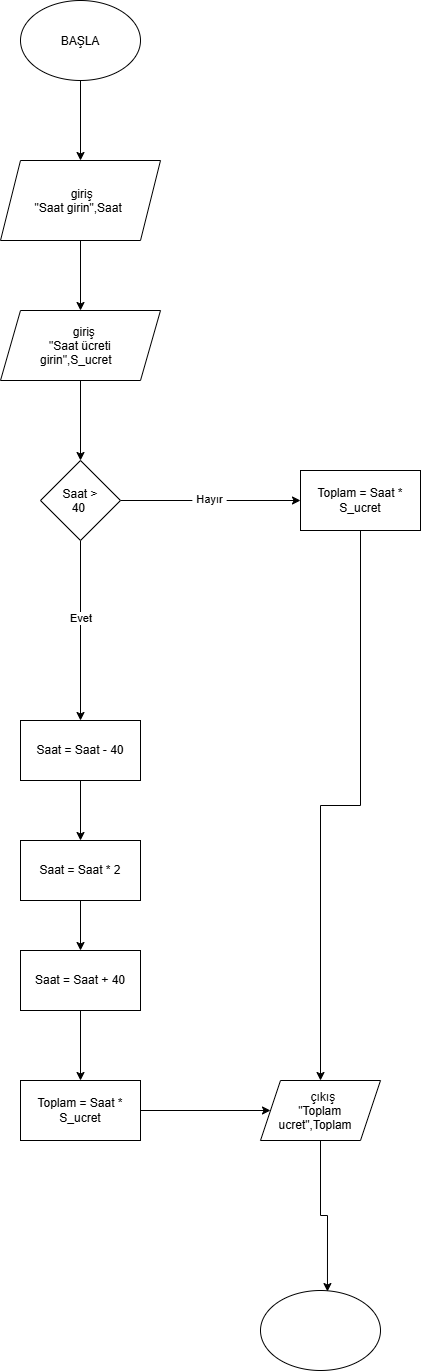

The diagram above was exported from draw.io. Its source (the exported page's mxGraphModel, read from the mxfile embedded in the PNG):
<mxGraphModel dx="934" dy="597" grid="1" gridSize="10" guides="1" tooltips="1" connect="1" arrows="1" fold="1" page="1" pageScale="1" pageWidth="827" pageHeight="1169" math="0" shadow="0">
  <root>
    <mxCell id="0" />
    <mxCell id="1" parent="0" />
    <mxCell id="X_0iIFzaJZeSuA8J0quW-2" edge="1" parent="1" source="X_0iIFzaJZeSuA8J0quW-1" style="edgeStyle=orthogonalEdgeStyle;rounded=0;orthogonalLoop=1;jettySize=auto;html=1;exitX=0.5;exitY=1;exitDx=0;exitDy=0;defaultLabelBackgroundColor=page;labelPadding=0 4;" target="X_0iIFzaJZeSuA8J0quW-3">
      <mxGeometry relative="1" as="geometry">
        <mxPoint x="370" y="190" as="targetPoint" />
      </mxGeometry>
    </mxCell>
    <mxCell id="X_0iIFzaJZeSuA8J0quW-1" parent="1" style="ellipse;whiteSpace=wrap;html=1;shapeInside=1;" value="BAŞLA" vertex="1">
      <mxGeometry height="80" width="120" x="310" as="geometry" />
    </mxCell>
    <mxCell id="X_0iIFzaJZeSuA8J0quW-6" edge="1" parent="1" source="X_0iIFzaJZeSuA8J0quW-3" style="edgeStyle=orthogonalEdgeStyle;rounded=0;orthogonalLoop=1;jettySize=auto;html=1;exitX=0.5;exitY=1;exitDx=0;exitDy=0;defaultLabelBackgroundColor=page;labelPadding=0 4;" target="X_0iIFzaJZeSuA8J0quW-4">
      <mxGeometry relative="1" as="geometry" />
    </mxCell>
    <mxCell id="X_0iIFzaJZeSuA8J0quW-3" parent="1" style="shape=parallelogram;perimeter=parallelogramPerimeter;whiteSpace=wrap;html=1;shapeInside=1;fixedSize=1;" value="giriş&lt;div&gt;&quot;Saat girin&quot;,Saat&lt;/div&gt;" vertex="1">
      <mxGeometry height="80" width="160" x="290" y="160" as="geometry" />
    </mxCell>
    <mxCell id="X_0iIFzaJZeSuA8J0quW-7" edge="1" parent="1" source="X_0iIFzaJZeSuA8J0quW-4" style="edgeStyle=orthogonalEdgeStyle;rounded=0;orthogonalLoop=1;jettySize=auto;html=1;exitX=0.5;exitY=1;exitDx=0;exitDy=0;defaultLabelBackgroundColor=page;labelPadding=0 4;" target="X_0iIFzaJZeSuA8J0quW-5">
      <mxGeometry relative="1" as="geometry" />
    </mxCell>
    <mxCell id="X_0iIFzaJZeSuA8J0quW-4" parent="1" style="shape=parallelogram;perimeter=parallelogramPerimeter;whiteSpace=wrap;html=1;shapeInside=1;fixedSize=1;" value="giriş&lt;div&gt;&quot;Saat ücreti girin&quot;,S_ucret&lt;/div&gt;" vertex="1">
      <mxGeometry height="70" width="160" x="290" y="310" as="geometry" />
    </mxCell>
    <mxCell id="X_0iIFzaJZeSuA8J0quW-8" edge="1" parent="1" source="X_0iIFzaJZeSuA8J0quW-5" style="edgeStyle=orthogonalEdgeStyle;rounded=0;orthogonalLoop=1;jettySize=auto;html=1;exitX=1;exitY=0.5;exitDx=0;exitDy=0;defaultLabelBackgroundColor=page;labelPadding=0 4;">
      <mxGeometry relative="1" as="geometry">
        <mxPoint x="590" y="500" as="targetPoint" />
      </mxGeometry>
    </mxCell>
    <mxCell id="X_0iIFzaJZeSuA8J0quW-9" connectable="0" parent="X_0iIFzaJZeSuA8J0quW-8" style="edgeLabel;html=1;align=center;verticalAlign=middle;resizable=0;points=[];inheritText=1;defaultLabelBackgroundColor=page;labelPadding=0 4;" value="Hayır" vertex="1">
      <mxGeometry relative="1" x="-0.0222" y="2" as="geometry">
        <mxPoint as="offset" />
      </mxGeometry>
    </mxCell>
    <mxCell id="X_0iIFzaJZeSuA8J0quW-10" edge="1" parent="1" source="X_0iIFzaJZeSuA8J0quW-5" style="edgeStyle=orthogonalEdgeStyle;rounded=0;orthogonalLoop=1;jettySize=auto;html=1;exitX=0.5;exitY=1;exitDx=0;exitDy=0;defaultLabelBackgroundColor=page;labelPadding=0 4;">
      <mxGeometry relative="1" as="geometry">
        <mxPoint x="370" y="720" as="targetPoint" />
      </mxGeometry>
    </mxCell>
    <mxCell id="X_0iIFzaJZeSuA8J0quW-11" connectable="0" parent="X_0iIFzaJZeSuA8J0quW-10" style="edgeLabel;html=1;align=center;verticalAlign=middle;resizable=0;points=[];inheritText=1;defaultLabelBackgroundColor=page;labelPadding=0 4;" value="Evet&amp;nbsp;" vertex="1">
      <mxGeometry relative="1" x="-0.1444" y="1" as="geometry">
        <mxPoint as="offset" />
      </mxGeometry>
    </mxCell>
    <mxCell id="X_0iIFzaJZeSuA8J0quW-5" parent="1" style="rhombus;whiteSpace=wrap;html=1;shapeInside=1;" value="Saat &amp;gt; 40&amp;nbsp;" vertex="1">
      <mxGeometry height="80" width="80" x="330" y="460" as="geometry" />
    </mxCell>
    <mxCell id="X_0iIFzaJZeSuA8J0quW-22" edge="1" parent="1" source="X_0iIFzaJZeSuA8J0quW-12" style="edgeStyle=orthogonalEdgeStyle;rounded=0;orthogonalLoop=1;jettySize=auto;html=1;exitX=0.5;exitY=1;exitDx=0;exitDy=0;entryX=0.5;entryY=0;entryDx=0;entryDy=0;defaultLabelBackgroundColor=page;labelPadding=0 4;" target="X_0iIFzaJZeSuA8J0quW-20">
      <mxGeometry relative="1" as="geometry" />
    </mxCell>
    <mxCell id="X_0iIFzaJZeSuA8J0quW-12" parent="1" style="rounded=0;whiteSpace=wrap;html=1;" value="Toplam = Saat * S_ucret" vertex="1">
      <mxGeometry height="60" width="120" x="590" y="470" as="geometry" />
    </mxCell>
    <mxCell id="X_0iIFzaJZeSuA8J0quW-15" edge="1" parent="1" source="X_0iIFzaJZeSuA8J0quW-13" style="edgeStyle=orthogonalEdgeStyle;rounded=0;orthogonalLoop=1;jettySize=auto;html=1;exitX=0.5;exitY=1;exitDx=0;exitDy=0;entryX=0.5;entryY=0;entryDx=0;entryDy=0;defaultLabelBackgroundColor=page;labelPadding=0 4;" target="X_0iIFzaJZeSuA8J0quW-14">
      <mxGeometry relative="1" as="geometry" />
    </mxCell>
    <mxCell id="X_0iIFzaJZeSuA8J0quW-13" parent="1" style="rounded=0;whiteSpace=wrap;html=1;" value="Saat = Saat - 40" vertex="1">
      <mxGeometry height="60" width="120" x="310" y="720" as="geometry" />
    </mxCell>
    <mxCell id="X_0iIFzaJZeSuA8J0quW-16" edge="1" parent="1" source="X_0iIFzaJZeSuA8J0quW-14" style="edgeStyle=orthogonalEdgeStyle;rounded=0;orthogonalLoop=1;jettySize=auto;html=1;exitX=0.5;exitY=1;exitDx=0;exitDy=0;defaultLabelBackgroundColor=page;labelPadding=0 4;" target="X_0iIFzaJZeSuA8J0quW-17">
      <mxGeometry relative="1" as="geometry">
        <mxPoint x="370" y="980" as="targetPoint" />
      </mxGeometry>
    </mxCell>
    <mxCell id="X_0iIFzaJZeSuA8J0quW-14" parent="1" style="rounded=0;whiteSpace=wrap;html=1;" value="Saat = Saat * 2" vertex="1">
      <mxGeometry height="60" width="120" x="310" y="840" as="geometry" />
    </mxCell>
    <mxCell id="X_0iIFzaJZeSuA8J0quW-19" edge="1" parent="1" source="X_0iIFzaJZeSuA8J0quW-17" style="edgeStyle=orthogonalEdgeStyle;rounded=0;orthogonalLoop=1;jettySize=auto;html=1;exitX=0.5;exitY=1;exitDx=0;exitDy=0;entryX=0.5;entryY=0;entryDx=0;entryDy=0;defaultLabelBackgroundColor=page;labelPadding=0 4;" target="X_0iIFzaJZeSuA8J0quW-18">
      <mxGeometry relative="1" as="geometry" />
    </mxCell>
    <mxCell id="X_0iIFzaJZeSuA8J0quW-17" parent="1" style="rounded=0;whiteSpace=wrap;html=1;" value="Saat = Saat + 40" vertex="1">
      <mxGeometry height="60" width="120" x="310" y="950" as="geometry" />
    </mxCell>
    <mxCell id="X_0iIFzaJZeSuA8J0quW-21" edge="1" parent="1" source="X_0iIFzaJZeSuA8J0quW-18" style="edgeStyle=orthogonalEdgeStyle;rounded=0;orthogonalLoop=1;jettySize=auto;html=1;exitX=1;exitY=0.5;exitDx=0;exitDy=0;entryX=0;entryY=0.5;entryDx=0;entryDy=0;defaultLabelBackgroundColor=page;labelPadding=0 4;" target="X_0iIFzaJZeSuA8J0quW-20">
      <mxGeometry relative="1" as="geometry" />
    </mxCell>
    <mxCell id="X_0iIFzaJZeSuA8J0quW-18" parent="1" style="rounded=0;whiteSpace=wrap;html=1;" value="Toplam = Saat * S_ucret" vertex="1">
      <mxGeometry height="60" width="120" x="310" y="1080" as="geometry" />
    </mxCell>
    <mxCell id="X_0iIFzaJZeSuA8J0quW-20" parent="1" style="shape=parallelogram;perimeter=parallelogramPerimeter;whiteSpace=wrap;html=1;shapeInside=1;fixedSize=1;" value="çıkış&amp;nbsp;&lt;div&gt;&quot;Toplam ucret&quot;,Toplam&lt;/div&gt;" vertex="1">
      <mxGeometry height="60" width="120" x="550" y="1080" as="geometry" />
    </mxCell>
    <mxCell id="X_0iIFzaJZeSuA8J0quW-23" parent="1" style="ellipse;whiteSpace=wrap;html=1;shapeInside=1;" value="" vertex="1">
      <mxGeometry height="80" width="120" x="550" y="1290" as="geometry" />
    </mxCell>
    <mxCell id="X_0iIFzaJZeSuA8J0quW-24" edge="1" parent="1" source="X_0iIFzaJZeSuA8J0quW-20" style="edgeStyle=orthogonalEdgeStyle;rounded=0;orthogonalLoop=1;jettySize=auto;html=1;exitX=0.5;exitY=1;exitDx=0;exitDy=0;entryX=0.558;entryY=0.013;entryDx=0;entryDy=0;entryPerimeter=0;defaultLabelBackgroundColor=page;labelPadding=0 4;" target="X_0iIFzaJZeSuA8J0quW-23">
      <mxGeometry relative="1" as="geometry" />
    </mxCell>
  </root>
</mxGraphModel>